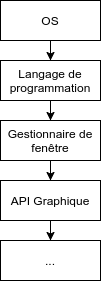

The diagram above was exported from draw.io. Its source (the exported page's mxGraphModel, read from the mxfile embedded in the PNG):
<mxGraphModel dx="728" dy="421" grid="1" gridSize="10" guides="1" tooltips="1" connect="1" arrows="1" fold="1" page="1" pageScale="1" pageWidth="827" pageHeight="1169" math="0" shadow="0">
  <root>
    <mxCell id="0" />
    <mxCell id="1" parent="0" />
    <mxCell id="7" style="edgeStyle=orthogonalEdgeStyle;rounded=0;orthogonalLoop=1;jettySize=auto;html=1;" edge="1" parent="1" source="2" target="3">
      <mxGeometry relative="1" as="geometry" />
    </mxCell>
    <mxCell id="2" value="OS" style="whiteSpace=wrap;html=1;" vertex="1" parent="1">
      <mxGeometry x="160" y="40" width="100" height="40" as="geometry" />
    </mxCell>
    <mxCell id="8" style="edgeStyle=orthogonalEdgeStyle;rounded=0;orthogonalLoop=1;jettySize=auto;html=1;" edge="1" parent="1" source="3" target="4">
      <mxGeometry relative="1" as="geometry" />
    </mxCell>
    <mxCell id="3" value="Langage de&lt;br&gt;programmation" style="whiteSpace=wrap;html=1;" vertex="1" parent="1">
      <mxGeometry x="160" y="100" width="100" height="40" as="geometry" />
    </mxCell>
    <mxCell id="9" style="edgeStyle=orthogonalEdgeStyle;rounded=0;orthogonalLoop=1;jettySize=auto;html=1;" edge="1" parent="1" source="4" target="5">
      <mxGeometry relative="1" as="geometry" />
    </mxCell>
    <mxCell id="4" value="Gestionnaire de&lt;br&gt;fenêtre" style="whiteSpace=wrap;html=1;" vertex="1" parent="1">
      <mxGeometry x="160" y="160" width="100" height="40" as="geometry" />
    </mxCell>
    <mxCell id="10" style="edgeStyle=orthogonalEdgeStyle;rounded=0;orthogonalLoop=1;jettySize=auto;html=1;" edge="1" parent="1" source="5" target="6">
      <mxGeometry relative="1" as="geometry" />
    </mxCell>
    <mxCell id="5" value="API Graphique" style="whiteSpace=wrap;html=1;" vertex="1" parent="1">
      <mxGeometry x="160" y="220" width="100" height="40" as="geometry" />
    </mxCell>
    <mxCell id="6" value="..." style="whiteSpace=wrap;html=1;" vertex="1" parent="1">
      <mxGeometry x="160" y="280" width="100" height="40" as="geometry" />
    </mxCell>
  </root>
</mxGraphModel>